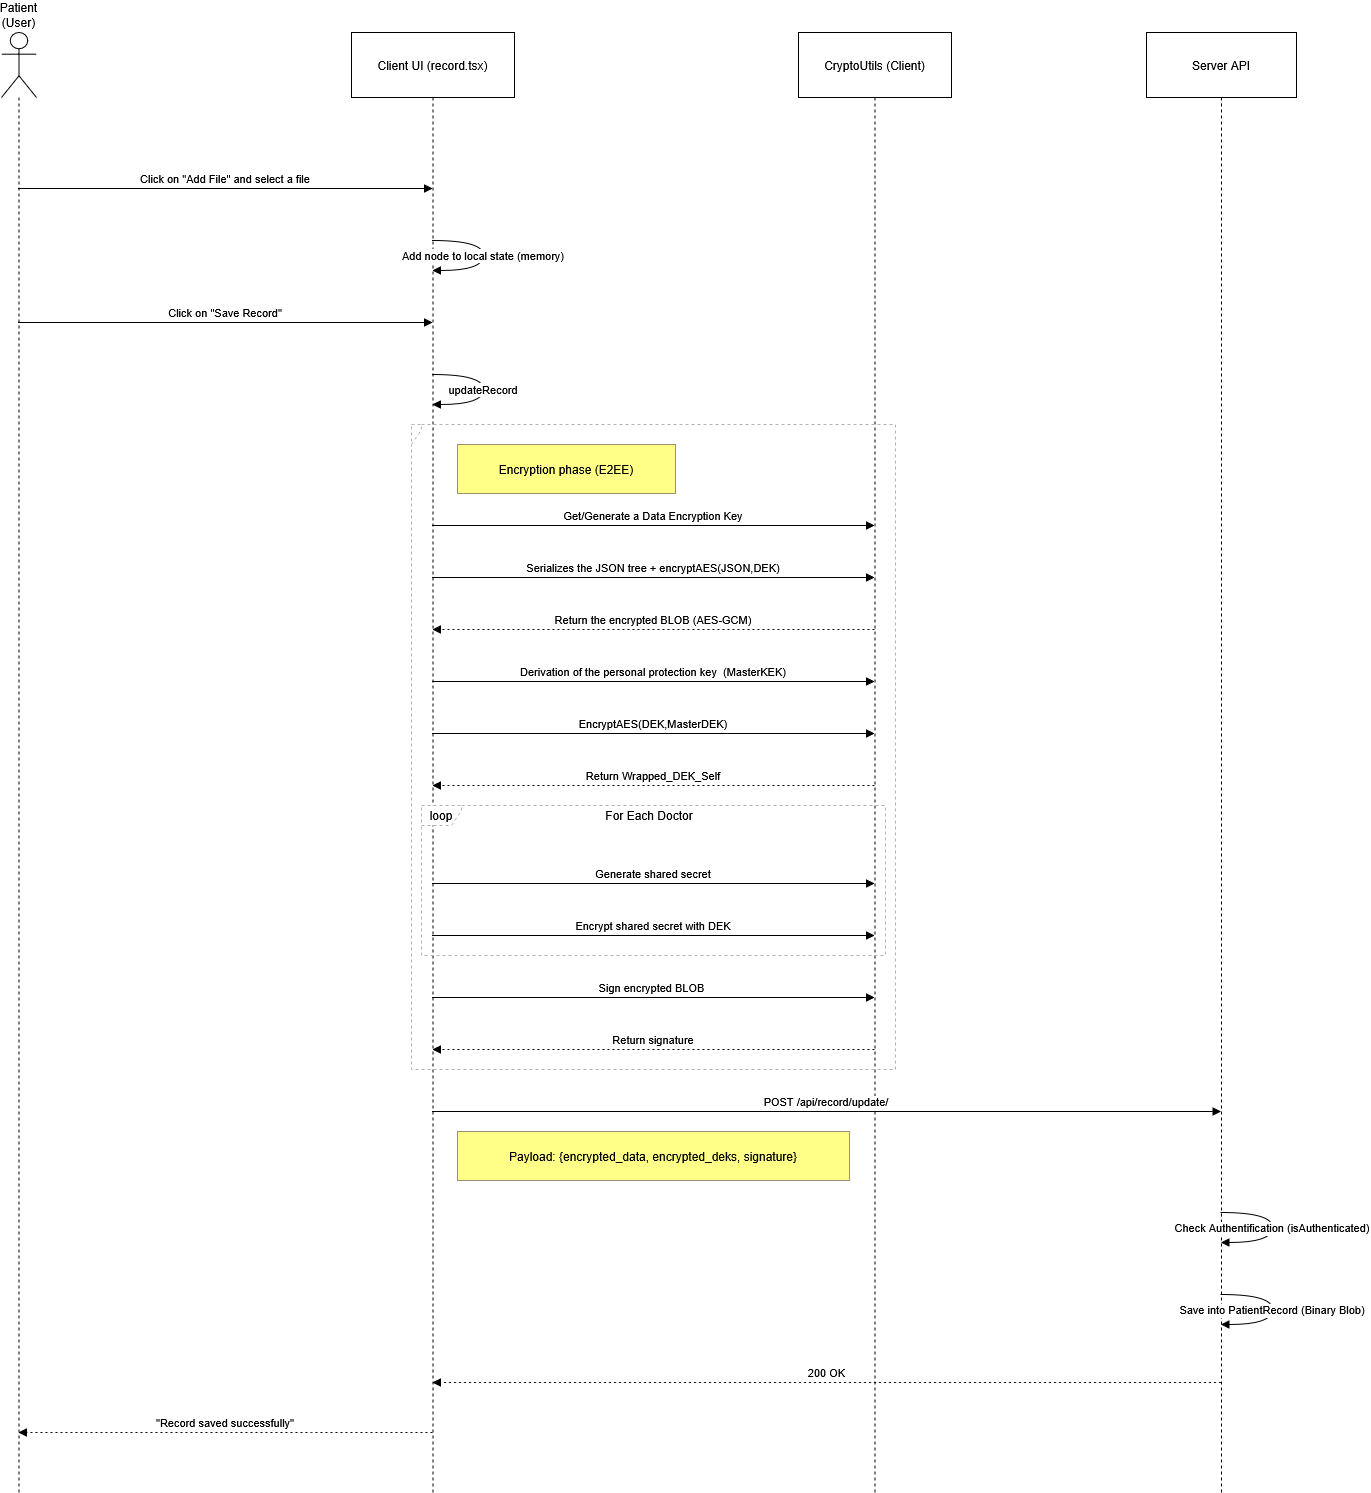

The diagram above was exported from draw.io. Its source (the exported page's mxGraphModel, read from the mxfile embedded in the PNG):
<mxGraphModel dx="1426" dy="1928" grid="1" gridSize="10" guides="1" tooltips="1" connect="1" arrows="1" fold="1" page="1" pageScale="1" pageWidth="827" pageHeight="1169" math="0" shadow="0">
  <root>
    <mxCell id="0" />
    <mxCell id="1" parent="0" />
    <mxCell id="qGtOxk56EePo1WfHhZT_-1" parent="1" style="shape=umlLifeline;perimeter=lifelinePerimeter;whiteSpace=wrap;container=1;dropTarget=0;collapsible=0;recursiveResize=0;outlineConnect=0;portConstraint=eastwest;newEdgeStyle={&quot;edgeStyle&quot;:&quot;elbowEdgeStyle&quot;,&quot;elbow&quot;:&quot;vertical&quot;,&quot;curved&quot;:0,&quot;rounded&quot;:0};participant=umlActor;verticalAlign=bottom;labelPosition=center;verticalLabelPosition=top;align=center;size=65;" value="Patient (User)" vertex="1">
      <mxGeometry height="1460" width="35" x="20" y="20" as="geometry" />
    </mxCell>
    <mxCell id="qGtOxk56EePo1WfHhZT_-2" parent="1" style="shape=umlLifeline;perimeter=lifelinePerimeter;whiteSpace=wrap;container=1;dropTarget=0;collapsible=0;recursiveResize=0;outlineConnect=0;portConstraint=eastwest;newEdgeStyle={&quot;edgeStyle&quot;:&quot;elbowEdgeStyle&quot;,&quot;elbow&quot;:&quot;vertical&quot;,&quot;curved&quot;:0,&quot;rounded&quot;:0};size=65;" value="Client UI (record.tsx)" vertex="1">
      <mxGeometry height="1460" width="163" x="370" y="20" as="geometry" />
    </mxCell>
    <mxCell id="qGtOxk56EePo1WfHhZT_-3" parent="1" style="shape=umlLifeline;perimeter=lifelinePerimeter;whiteSpace=wrap;container=1;dropTarget=0;collapsible=0;recursiveResize=0;outlineConnect=0;portConstraint=eastwest;newEdgeStyle={&quot;edgeStyle&quot;:&quot;elbowEdgeStyle&quot;,&quot;elbow&quot;:&quot;vertical&quot;,&quot;curved&quot;:0,&quot;rounded&quot;:0};size=65;" value="CryptoUtils (Client)" vertex="1">
      <mxGeometry height="1460" width="153" x="817" y="20" as="geometry" />
    </mxCell>
    <mxCell id="qGtOxk56EePo1WfHhZT_-4" parent="1" style="shape=umlLifeline;perimeter=lifelinePerimeter;whiteSpace=wrap;container=1;dropTarget=0;collapsible=0;recursiveResize=0;outlineConnect=0;portConstraint=eastwest;newEdgeStyle={&quot;edgeStyle&quot;:&quot;elbowEdgeStyle&quot;,&quot;elbow&quot;:&quot;vertical&quot;,&quot;curved&quot;:0,&quot;rounded&quot;:0};size=65;" value="Server API" vertex="1">
      <mxGeometry height="1460" width="150" x="1165" y="20" as="geometry" />
    </mxCell>
    <mxCell id="qGtOxk56EePo1WfHhZT_-5" parent="1" style="shape=umlFrame;dashed=1;pointerEvents=0;dropTarget=0;strokeColor=#B3B3B3;height=20;width=40" value="loop" vertex="1">
      <mxGeometry height="150" width="464" x="440" y="793" as="geometry" />
    </mxCell>
    <mxCell id="qGtOxk56EePo1WfHhZT_-6" parent="qGtOxk56EePo1WfHhZT_-5" style="text;strokeColor=none;fillColor=none;align=center;verticalAlign=middle;whiteSpace=wrap;" value="For Each Doctor" vertex="1">
      <mxGeometry height="20" width="424" x="15.5" as="geometry" />
    </mxCell>
    <mxCell id="qGtOxk56EePo1WfHhZT_-7" parent="1" style="shape=umlFrame;dashed=1;pointerEvents=0;dropTarget=0;strokeColor=#B3B3B3;height=20;width=0" value="" vertex="1">
      <mxGeometry height="645" width="484" x="430" y="412" as="geometry" />
    </mxCell>
    <mxCell id="qGtOxk56EePo1WfHhZT_-8" parent="qGtOxk56EePo1WfHhZT_-7" style="text;strokeColor=none;fillColor=none;align=center;verticalAlign=middle;whiteSpace=wrap;" value="" vertex="1">
      <mxGeometry height="20" width="484" as="geometry" />
    </mxCell>
    <mxCell id="qGtOxk56EePo1WfHhZT_-9" edge="1" parent="1" source="qGtOxk56EePo1WfHhZT_-1" style="verticalAlign=bottom;edgeStyle=elbowEdgeStyle;elbow=vertical;curved=0;rounded=0;endArrow=block;" target="qGtOxk56EePo1WfHhZT_-2" value="Click on &quot;Add File&quot; and select a file">
      <mxGeometry relative="1" as="geometry">
        <Array as="points">
          <mxPoint x="282" y="176" />
        </Array>
      </mxGeometry>
    </mxCell>
    <mxCell id="qGtOxk56EePo1WfHhZT_-10" edge="1" parent="1" source="qGtOxk56EePo1WfHhZT_-2" style="curved=1;endArrow=block;rounded=0;" target="qGtOxk56EePo1WfHhZT_-2" value="Add node to local state (memory)">
      <mxGeometry relative="1" as="geometry">
        <Array as="points">
          <mxPoint x="502" y="228" />
          <mxPoint x="502" y="258" />
        </Array>
      </mxGeometry>
    </mxCell>
    <mxCell id="qGtOxk56EePo1WfHhZT_-11" edge="1" parent="1" source="qGtOxk56EePo1WfHhZT_-1" style="verticalAlign=bottom;edgeStyle=elbowEdgeStyle;elbow=vertical;curved=0;rounded=0;endArrow=block;" target="qGtOxk56EePo1WfHhZT_-2" value="Click on &quot;Save Record&quot;">
      <mxGeometry relative="1" as="geometry">
        <Array as="points">
          <mxPoint x="282" y="310" />
        </Array>
      </mxGeometry>
    </mxCell>
    <mxCell id="qGtOxk56EePo1WfHhZT_-12" edge="1" parent="1" source="qGtOxk56EePo1WfHhZT_-2" style="curved=1;endArrow=block;rounded=0;" target="qGtOxk56EePo1WfHhZT_-2" value="updateRecord">
      <mxGeometry relative="1" as="geometry">
        <Array as="points">
          <mxPoint x="502" y="362" />
          <mxPoint x="502" y="392" />
        </Array>
      </mxGeometry>
    </mxCell>
    <mxCell id="qGtOxk56EePo1WfHhZT_-13" edge="1" parent="1" source="qGtOxk56EePo1WfHhZT_-2" style="verticalAlign=bottom;edgeStyle=elbowEdgeStyle;elbow=vertical;curved=0;rounded=0;endArrow=block;" target="qGtOxk56EePo1WfHhZT_-3" value="Get/Generate a Data Encryption Key">
      <mxGeometry relative="1" as="geometry">
        <Array as="points">
          <mxPoint x="681" y="513" />
        </Array>
      </mxGeometry>
    </mxCell>
    <mxCell id="qGtOxk56EePo1WfHhZT_-14" edge="1" parent="1" source="qGtOxk56EePo1WfHhZT_-2" style="verticalAlign=bottom;edgeStyle=elbowEdgeStyle;elbow=vertical;curved=0;rounded=0;endArrow=block;" target="qGtOxk56EePo1WfHhZT_-3" value="Serializes the JSON tree + encryptAES(JSON,DEK)">
      <mxGeometry relative="1" as="geometry">
        <Array as="points">
          <mxPoint x="681" y="565" />
        </Array>
      </mxGeometry>
    </mxCell>
    <mxCell id="qGtOxk56EePo1WfHhZT_-15" edge="1" parent="1" source="qGtOxk56EePo1WfHhZT_-3" style="verticalAlign=bottom;edgeStyle=elbowEdgeStyle;elbow=vertical;curved=0;rounded=0;dashed=1;dashPattern=2 3;endArrow=block;" target="qGtOxk56EePo1WfHhZT_-2" value="Return the encrypted BLOB (AES-GCM)">
      <mxGeometry relative="1" as="geometry">
        <Array as="points">
          <mxPoint x="684" y="617" />
        </Array>
      </mxGeometry>
    </mxCell>
    <mxCell id="qGtOxk56EePo1WfHhZT_-16" edge="1" parent="1" source="qGtOxk56EePo1WfHhZT_-2" style="verticalAlign=bottom;edgeStyle=elbowEdgeStyle;elbow=vertical;curved=0;rounded=0;endArrow=block;" target="qGtOxk56EePo1WfHhZT_-3" value="Derivation of the personal protection key  (MasterKEK)">
      <mxGeometry relative="1" as="geometry">
        <Array as="points">
          <mxPoint x="681" y="669" />
        </Array>
      </mxGeometry>
    </mxCell>
    <mxCell id="qGtOxk56EePo1WfHhZT_-17" edge="1" parent="1" source="qGtOxk56EePo1WfHhZT_-2" style="verticalAlign=bottom;edgeStyle=elbowEdgeStyle;elbow=vertical;curved=0;rounded=0;endArrow=block;" target="qGtOxk56EePo1WfHhZT_-3" value="EncryptAES(DEK,MasterDEK)">
      <mxGeometry relative="1" as="geometry">
        <Array as="points">
          <mxPoint x="681" y="721" />
        </Array>
      </mxGeometry>
    </mxCell>
    <mxCell id="qGtOxk56EePo1WfHhZT_-18" edge="1" parent="1" source="qGtOxk56EePo1WfHhZT_-3" style="verticalAlign=bottom;edgeStyle=elbowEdgeStyle;elbow=vertical;curved=0;rounded=0;dashed=1;dashPattern=2 3;endArrow=block;" target="qGtOxk56EePo1WfHhZT_-2" value="Return Wrapped_DEK_Self">
      <mxGeometry relative="1" as="geometry">
        <Array as="points">
          <mxPoint x="684" y="773" />
        </Array>
      </mxGeometry>
    </mxCell>
    <mxCell id="qGtOxk56EePo1WfHhZT_-19" edge="1" parent="1" source="qGtOxk56EePo1WfHhZT_-2" style="verticalAlign=bottom;edgeStyle=elbowEdgeStyle;elbow=vertical;curved=0;rounded=0;endArrow=block;" target="qGtOxk56EePo1WfHhZT_-3" value="Generate shared secret">
      <mxGeometry relative="1" as="geometry">
        <Array as="points">
          <mxPoint x="681" y="871" />
        </Array>
      </mxGeometry>
    </mxCell>
    <mxCell id="qGtOxk56EePo1WfHhZT_-20" edge="1" parent="1" source="qGtOxk56EePo1WfHhZT_-2" style="verticalAlign=bottom;edgeStyle=elbowEdgeStyle;elbow=horizontal;curved=0;rounded=0;endArrow=block;" target="qGtOxk56EePo1WfHhZT_-3" value="Encrypt shared secret with DEK">
      <mxGeometry relative="1" as="geometry">
        <Array as="points">
          <mxPoint x="681" y="923" />
        </Array>
      </mxGeometry>
    </mxCell>
    <mxCell id="qGtOxk56EePo1WfHhZT_-21" edge="1" parent="1" source="qGtOxk56EePo1WfHhZT_-2" style="verticalAlign=bottom;edgeStyle=elbowEdgeStyle;elbow=vertical;curved=0;rounded=0;endArrow=block;" target="qGtOxk56EePo1WfHhZT_-3" value="Sign encrypted BLOB ">
      <mxGeometry relative="1" as="geometry">
        <Array as="points">
          <mxPoint x="681" y="985" />
        </Array>
      </mxGeometry>
    </mxCell>
    <mxCell id="qGtOxk56EePo1WfHhZT_-22" edge="1" parent="1" source="qGtOxk56EePo1WfHhZT_-3" style="verticalAlign=bottom;edgeStyle=elbowEdgeStyle;elbow=vertical;curved=0;rounded=0;dashed=1;dashPattern=2 3;endArrow=block;" target="qGtOxk56EePo1WfHhZT_-2" value="Return signature">
      <mxGeometry relative="1" as="geometry">
        <Array as="points">
          <mxPoint x="684" y="1037" />
        </Array>
      </mxGeometry>
    </mxCell>
    <mxCell id="qGtOxk56EePo1WfHhZT_-23" edge="1" parent="1" source="qGtOxk56EePo1WfHhZT_-2" style="verticalAlign=bottom;edgeStyle=elbowEdgeStyle;elbow=vertical;curved=0;rounded=0;endArrow=block;" target="qGtOxk56EePo1WfHhZT_-4" value="POST /api/record/update/">
      <mxGeometry relative="1" as="geometry">
        <Array as="points">
          <mxPoint x="854" y="1099" />
        </Array>
      </mxGeometry>
    </mxCell>
    <mxCell id="qGtOxk56EePo1WfHhZT_-24" edge="1" parent="1" source="qGtOxk56EePo1WfHhZT_-4" style="curved=1;endArrow=block;rounded=0;" target="qGtOxk56EePo1WfHhZT_-4" value="Check Authentification (isAuthenticated)">
      <mxGeometry relative="1" as="geometry">
        <Array as="points">
          <mxPoint x="1291" y="1200" />
          <mxPoint x="1291" y="1230" />
        </Array>
      </mxGeometry>
    </mxCell>
    <mxCell id="qGtOxk56EePo1WfHhZT_-25" edge="1" parent="1" source="qGtOxk56EePo1WfHhZT_-4" style="curved=1;endArrow=block;rounded=0;" target="qGtOxk56EePo1WfHhZT_-4" value="Save into PatientRecord (Binary Blob)">
      <mxGeometry relative="1" as="geometry">
        <Array as="points">
          <mxPoint x="1291" y="1282" />
          <mxPoint x="1291" y="1312" />
        </Array>
      </mxGeometry>
    </mxCell>
    <mxCell id="qGtOxk56EePo1WfHhZT_-27" edge="1" parent="1" source="qGtOxk56EePo1WfHhZT_-4" style="verticalAlign=bottom;edgeStyle=elbowEdgeStyle;elbow=vertical;curved=0;rounded=0;dashed=1;dashPattern=2 3;endArrow=block;" target="qGtOxk56EePo1WfHhZT_-2" value="200 OK">
      <mxGeometry relative="1" as="geometry">
        <Array as="points">
          <mxPoint x="960" y="1370" />
          <mxPoint x="857" y="1446" />
        </Array>
      </mxGeometry>
    </mxCell>
    <mxCell id="qGtOxk56EePo1WfHhZT_-28" edge="1" parent="1" source="qGtOxk56EePo1WfHhZT_-2" style="verticalAlign=bottom;edgeStyle=elbowEdgeStyle;elbow=vertical;curved=0;rounded=0;dashed=1;dashPattern=2 3;endArrow=block;" target="qGtOxk56EePo1WfHhZT_-1" value="&quot;Record saved successfully&quot;">
      <mxGeometry relative="1" as="geometry">
        <Array as="points">
          <mxPoint x="330" y="1420" />
          <mxPoint x="285" y="1498" />
        </Array>
      </mxGeometry>
    </mxCell>
    <mxCell id="qGtOxk56EePo1WfHhZT_-30" parent="1" style="fillColor=#ffff88;strokeColor=#9E916F;" value="Encryption phase (E2EE)" vertex="1">
      <mxGeometry height="49" width="218" x="476" y="432" as="geometry" />
    </mxCell>
    <mxCell id="qGtOxk56EePo1WfHhZT_-31" parent="1" style="fillColor=#ffff88;strokeColor=#9E916F;" value="Payload: {encrypted_data, encrypted_deks, signature}" vertex="1">
      <mxGeometry height="49" width="392" x="476" y="1119" as="geometry" />
    </mxCell>
  </root>
</mxGraphModel>